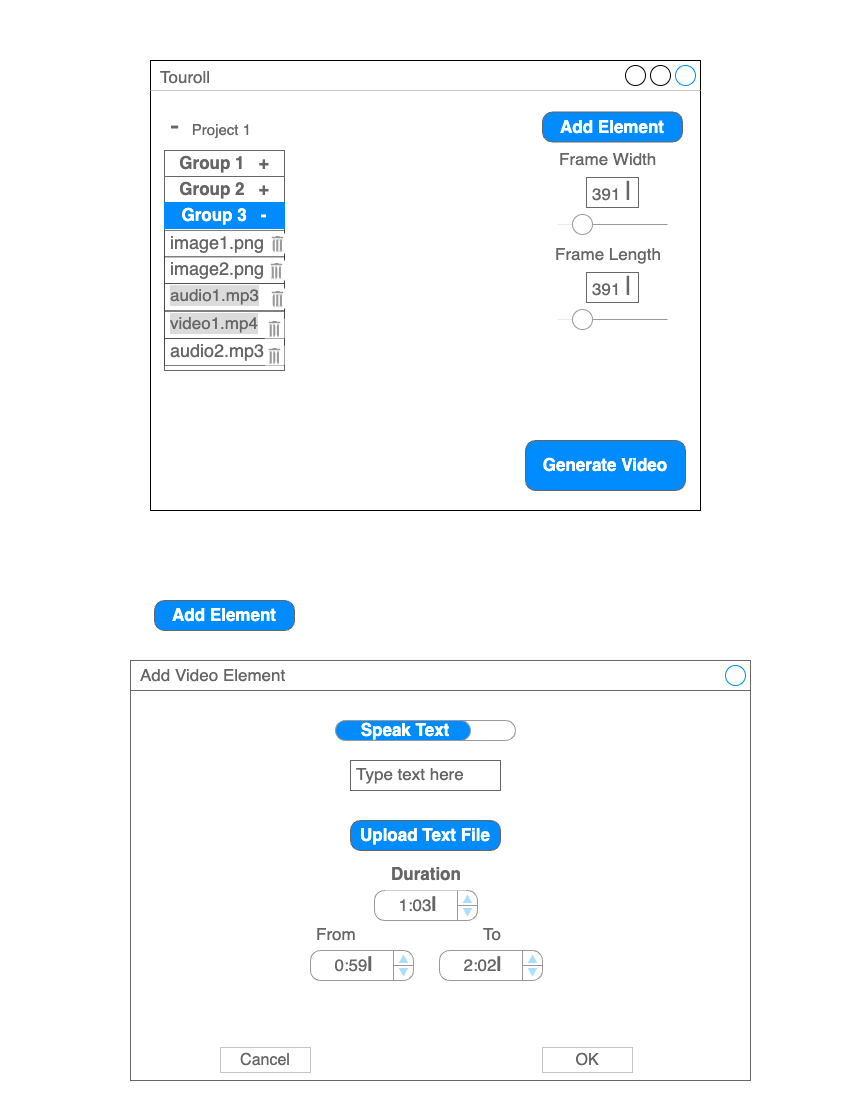

The diagram above was exported from draw.io. Its source (the exported page's mxGraphModel, read from the mxfile embedded in the PNG):
<mxGraphModel dx="948" dy="1158" grid="1" gridSize="10" guides="1" tooltips="1" connect="1" arrows="1" fold="1" page="1" pageScale="1" pageWidth="850" pageHeight="1100" math="0" shadow="0">
  <root>
    <mxCell id="0" />
    <mxCell id="1" parent="0" />
    <mxCell id="XWpHCNLex6STp4vf1nMq-1" value="Touroll" style="strokeWidth=1;shadow=0;dashed=0;align=center;html=1;shape=mxgraph.mockup.containers.window;align=left;verticalAlign=top;spacingLeft=8;strokeColor2=#008cff;strokeColor3=#c4c4c4;fontColor=#666666;mainText=;fontSize=17;labelBackgroundColor=none;whiteSpace=wrap;" vertex="1" parent="1">
      <mxGeometry x="150" y="60" width="550" height="450" as="geometry" />
    </mxCell>
    <mxCell id="XWpHCNLex6STp4vf1nMq-8" value="Generate Video" style="strokeWidth=1;shadow=0;dashed=0;align=center;html=1;shape=mxgraph.mockup.buttons.button;strokeColor=#666666;fontColor=#ffffff;mainText=;buttonStyle=round;fontSize=17;fontStyle=1;fillColor=#008cff;whiteSpace=wrap;" vertex="1" parent="1">
      <mxGeometry x="525" y="440" width="160" height="50" as="geometry" />
    </mxCell>
    <mxCell id="XWpHCNLex6STp4vf1nMq-35" value="&lt;font style=&quot;font-size: 28px;&quot;&gt;-&lt;/font&gt;&lt;font style=&quot;font-size: 15px;&quot;&gt;&amp;nbsp; &amp;nbsp;Project 1&lt;/font&gt;" style="strokeWidth=1;shadow=0;dashed=0;align=center;html=1;shape=mxgraph.mockup.text.textBox;fontColor=#666666;align=left;fontSize=17;spacingLeft=4;spacingTop=-3;whiteSpace=wrap;strokeColor=none;mainText=" vertex="1" parent="1">
      <mxGeometry x="164" y="113" width="120" height="27" as="geometry" />
    </mxCell>
    <mxCell id="XWpHCNLex6STp4vf1nMq-37" value="" style="strokeWidth=1;shadow=0;dashed=0;align=center;html=1;shape=mxgraph.mockup.containers.rrect;rSize=0;strokeColor=#666666;" vertex="1" parent="1">
      <mxGeometry x="164" y="150" width="120" height="220" as="geometry" />
    </mxCell>
    <mxCell id="XWpHCNLex6STp4vf1nMq-38" value="Group 1&amp;nbsp; &amp;nbsp;+" style="strokeColor=inherit;fillColor=inherit;gradientColor=inherit;strokeWidth=1;shadow=0;dashed=0;align=center;html=1;shape=mxgraph.mockup.containers.rrect;rSize=0;fontSize=17;fontColor=#666666;fontStyle=1;resizeWidth=1;whiteSpace=wrap;" vertex="1" parent="XWpHCNLex6STp4vf1nMq-37">
      <mxGeometry width="120" height="26" relative="1" as="geometry" />
    </mxCell>
    <mxCell id="XWpHCNLex6STp4vf1nMq-39" value="Group 2&amp;nbsp; &amp;nbsp;+" style="strokeColor=inherit;fillColor=inherit;gradientColor=inherit;strokeWidth=1;shadow=0;dashed=0;align=center;html=1;shape=mxgraph.mockup.containers.rrect;rSize=0;fontSize=17;fontColor=#666666;fontStyle=1;resizeWidth=1;whiteSpace=wrap;" vertex="1" parent="XWpHCNLex6STp4vf1nMq-37">
      <mxGeometry width="120" height="26" relative="1" as="geometry">
        <mxPoint y="26" as="offset" />
      </mxGeometry>
    </mxCell>
    <mxCell id="XWpHCNLex6STp4vf1nMq-40" value="Group 3&amp;nbsp; &amp;nbsp;-" style="strokeWidth=1;shadow=0;dashed=0;align=center;html=1;shape=mxgraph.mockup.containers.rrect;rSize=0;fontSize=17;fontColor=#ffffff;fontStyle=1;fillColor=#008cff;strokeColor=#008cff;resizeWidth=1;whiteSpace=wrap;" vertex="1" parent="XWpHCNLex6STp4vf1nMq-37">
      <mxGeometry width="120" height="26" relative="1" as="geometry">
        <mxPoint y="52" as="offset" />
      </mxGeometry>
    </mxCell>
    <mxCell id="XWpHCNLex6STp4vf1nMq-45" value="&lt;font style=&quot;font-size: 18px;&quot;&gt;image1.png&lt;/font&gt;" style="strokeWidth=1;shadow=0;dashed=0;align=center;html=1;shape=mxgraph.mockup.text.textBox;fontColor=#666666;align=left;fontSize=17;spacingLeft=4;spacingTop=-3;whiteSpace=wrap;strokeColor=default;mainText=;opacity=50;" vertex="1" parent="XWpHCNLex6STp4vf1nMq-37">
      <mxGeometry y="80" width="120" height="27" as="geometry" />
    </mxCell>
    <mxCell id="XWpHCNLex6STp4vf1nMq-46" value="&lt;font style=&quot;font-size: 18px;&quot;&gt;image2.png&lt;/font&gt;" style="strokeWidth=1;shadow=0;dashed=0;align=center;html=1;shape=mxgraph.mockup.text.textBox;fontColor=#666666;align=left;fontSize=17;spacingLeft=4;spacingTop=-3;whiteSpace=wrap;strokeColor=default;mainText=;opacity=50;" vertex="1" parent="XWpHCNLex6STp4vf1nMq-37">
      <mxGeometry y="106" width="120" height="27" as="geometry" />
    </mxCell>
    <mxCell id="XWpHCNLex6STp4vf1nMq-47" value="audio1.mp3" style="strokeWidth=1;shadow=0;dashed=0;align=center;shape=mxgraph.mockup.text.textBox;fontColor=#666666;align=left;fontSize=17;spacingLeft=4;spacingTop=-3;whiteSpace=wrap;strokeColor=default;mainText=;opacity=50;labelBackgroundColor=#dcdbdb;" vertex="1" parent="XWpHCNLex6STp4vf1nMq-37">
      <mxGeometry y="133" width="120" height="27" as="geometry" />
    </mxCell>
    <mxCell id="XWpHCNLex6STp4vf1nMq-48" value="video1.mp4" style="strokeWidth=1;shadow=0;dashed=0;align=center;shape=mxgraph.mockup.text.textBox;fontColor=#666666;align=left;fontSize=17;spacingLeft=4;spacingTop=-3;whiteSpace=wrap;strokeColor=default;mainText=;opacity=50;labelBackgroundColor=#dcdbdb;" vertex="1" parent="XWpHCNLex6STp4vf1nMq-37">
      <mxGeometry y="161" width="120" height="27" as="geometry" />
    </mxCell>
    <mxCell id="XWpHCNLex6STp4vf1nMq-49" value="&lt;span style=&quot;font-size: 18px;&quot;&gt;audio2.mp3&lt;/span&gt;" style="strokeWidth=1;shadow=0;dashed=0;align=center;html=1;shape=mxgraph.mockup.text.textBox;fontColor=#666666;align=left;fontSize=17;spacingLeft=4;spacingTop=-3;whiteSpace=wrap;strokeColor=default;mainText=;opacity=50;" vertex="1" parent="XWpHCNLex6STp4vf1nMq-37">
      <mxGeometry y="188" width="120" height="27" as="geometry" />
    </mxCell>
    <mxCell id="XWpHCNLex6STp4vf1nMq-99" value="" style="strokeColor=none;verticalLabelPosition=bottom;shadow=0;dashed=0;verticalAlign=top;strokeWidth=2;html=1;shape=mxgraph.mockup.misc.trashcanIcon;" vertex="1" parent="XWpHCNLex6STp4vf1nMq-37">
      <mxGeometry x="100" y="168" width="20" height="20" as="geometry" />
    </mxCell>
    <mxCell id="XWpHCNLex6STp4vf1nMq-100" value="" style="strokeColor=none;verticalLabelPosition=bottom;shadow=0;dashed=0;verticalAlign=top;strokeWidth=2;html=1;shape=mxgraph.mockup.misc.trashcanIcon;" vertex="1" parent="XWpHCNLex6STp4vf1nMq-37">
      <mxGeometry x="100" y="195" width="20" height="20" as="geometry" />
    </mxCell>
    <mxCell id="XWpHCNLex6STp4vf1nMq-65" value="Add Element" style="strokeWidth=1;shadow=0;dashed=0;align=center;html=1;shape=mxgraph.mockup.buttons.button;strokeColor=#666666;fontColor=#ffffff;mainText=;buttonStyle=round;fontSize=17;fontStyle=1;fillColor=#008cff;whiteSpace=wrap;" vertex="1" parent="1">
      <mxGeometry x="542" y="111.5" width="140" height="30" as="geometry" />
    </mxCell>
    <mxCell id="XWpHCNLex6STp4vf1nMq-75" value="" style="group" vertex="1" connectable="0" parent="1">
      <mxGeometry x="548.5" y="145" width="127" height="217" as="geometry" />
    </mxCell>
    <mxCell id="XWpHCNLex6STp4vf1nMq-66" value="" style="verticalLabelPosition=bottom;shadow=0;dashed=0;align=center;html=1;verticalAlign=top;strokeWidth=1;shape=mxgraph.mockup.forms.horSlider;strokeColor=#999999;sliderStyle=basic;sliderPos=20;handleStyle=circle;fillColor2=#ddeeff;" vertex="1" parent="XWpHCNLex6STp4vf1nMq-75">
      <mxGeometry x="8.5" y="59" width="110" height="40" as="geometry" />
    </mxCell>
    <mxCell id="XWpHCNLex6STp4vf1nMq-68" value="" style="verticalLabelPosition=bottom;shadow=0;dashed=0;align=center;html=1;verticalAlign=top;strokeWidth=1;shape=mxgraph.mockup.forms.horSlider;strokeColor=#999999;sliderStyle=basic;sliderPos=20;handleStyle=circle;fillColor2=#ddeeff;" vertex="1" parent="XWpHCNLex6STp4vf1nMq-75">
      <mxGeometry x="8.5" y="154" width="110" height="40" as="geometry" />
    </mxCell>
    <mxCell id="XWpHCNLex6STp4vf1nMq-70" value="Frame Width" style="strokeWidth=1;shadow=0;dashed=0;align=center;html=1;shape=mxgraph.mockup.text.textBox;fontColor=#666666;align=left;fontSize=17;spacingLeft=4;spacingTop=-3;whiteSpace=wrap;strokeColor=none;mainText=" vertex="1" parent="XWpHCNLex6STp4vf1nMq-75">
      <mxGeometry x="4.5" width="118" height="30" as="geometry" />
    </mxCell>
    <mxCell id="XWpHCNLex6STp4vf1nMq-71" value="391 &lt;font style=&quot;font-size: 26px;&quot;&gt;|&lt;/font&gt;" style="strokeWidth=1;shadow=0;dashed=0;align=center;html=1;shape=mxgraph.mockup.text.textBox;fontColor=#666666;align=left;fontSize=17;spacingLeft=4;spacingTop=-3;whiteSpace=wrap;strokeColor=#666666;mainText=" vertex="1" parent="XWpHCNLex6STp4vf1nMq-75">
      <mxGeometry x="37.5" y="32" width="52" height="30" as="geometry" />
    </mxCell>
    <mxCell id="XWpHCNLex6STp4vf1nMq-72" value="391 &lt;font style=&quot;font-size: 26px;&quot;&gt;|&lt;/font&gt;" style="strokeWidth=1;shadow=0;dashed=0;align=center;html=1;shape=mxgraph.mockup.text.textBox;fontColor=#666666;align=left;fontSize=17;spacingLeft=4;spacingTop=-3;whiteSpace=wrap;strokeColor=#666666;mainText=" vertex="1" parent="XWpHCNLex6STp4vf1nMq-75">
      <mxGeometry x="37.5" y="127" width="52" height="30" as="geometry" />
    </mxCell>
    <mxCell id="XWpHCNLex6STp4vf1nMq-73" value="Frame Length" style="strokeWidth=1;shadow=0;dashed=0;align=center;html=1;shape=mxgraph.mockup.text.textBox;fontColor=#666666;align=left;fontSize=17;spacingLeft=4;spacingTop=-3;whiteSpace=wrap;strokeColor=none;mainText=" vertex="1" parent="XWpHCNLex6STp4vf1nMq-75">
      <mxGeometry y="95" width="127" height="30" as="geometry" />
    </mxCell>
    <mxCell id="XWpHCNLex6STp4vf1nMq-78" value="Add Element" style="strokeWidth=1;shadow=0;dashed=0;align=center;html=1;shape=mxgraph.mockup.buttons.button;strokeColor=#666666;fontColor=#ffffff;mainText=;buttonStyle=round;fontSize=17;fontStyle=1;fillColor=#008cff;whiteSpace=wrap;" vertex="1" parent="1">
      <mxGeometry x="154" y="600" width="140" height="30" as="geometry" />
    </mxCell>
    <mxCell id="XWpHCNLex6STp4vf1nMq-79" value="" style="strokeWidth=1;shadow=0;dashed=0;align=center;html=1;shape=mxgraph.mockup.containers.rrect;rSize=0;strokeColor=#666666;fontColor=#666666;fontSize=17;verticalAlign=top;whiteSpace=wrap;fillColor=#ffffff;spacingTop=32;fontStyle=1" vertex="1" parent="1">
      <mxGeometry x="130" y="660" width="620" height="420" as="geometry" />
    </mxCell>
    <mxCell id="XWpHCNLex6STp4vf1nMq-80" value="Add Video Element" style="strokeWidth=1;shadow=0;dashed=0;align=center;html=1;shape=mxgraph.mockup.containers.rrect;rSize=0;fontSize=17;fontColor=#666666;strokeColor=#666666;align=left;spacingLeft=8;fillColor=none;resizeWidth=1;whiteSpace=wrap;" vertex="1" parent="XWpHCNLex6STp4vf1nMq-79">
      <mxGeometry width="620" height="30" relative="1" as="geometry" />
    </mxCell>
    <mxCell id="XWpHCNLex6STp4vf1nMq-81" value="" style="shape=ellipse;strokeColor=#008cff;resizable=0;fillColor=none;html=1;" vertex="1" parent="XWpHCNLex6STp4vf1nMq-80">
      <mxGeometry x="1" y="0.5" width="20" height="20" relative="1" as="geometry">
        <mxPoint x="-25" y="-10" as="offset" />
      </mxGeometry>
    </mxCell>
    <mxCell id="XWpHCNLex6STp4vf1nMq-82" value="Cancel" style="strokeWidth=1;shadow=0;dashed=0;align=center;html=1;shape=mxgraph.mockup.containers.rrect;rSize=0;fontSize=16;fontColor=#666666;strokeColor=#c4c4c4;whiteSpace=wrap;fillColor=none;" vertex="1" parent="XWpHCNLex6STp4vf1nMq-79">
      <mxGeometry x="0.25" y="1" width="90" height="25" relative="1" as="geometry">
        <mxPoint x="-65" y="-33" as="offset" />
      </mxGeometry>
    </mxCell>
    <mxCell id="XWpHCNLex6STp4vf1nMq-83" value="OK" style="strokeWidth=1;shadow=0;dashed=0;align=center;html=1;shape=mxgraph.mockup.containers.rrect;rSize=0;fontSize=16;fontColor=#666666;strokeColor=#c4c4c4;whiteSpace=wrap;fillColor=none;" vertex="1" parent="XWpHCNLex6STp4vf1nMq-79">
      <mxGeometry x="0.75" y="1" width="90" height="25" relative="1" as="geometry">
        <mxPoint x="-53" y="-33" as="offset" />
      </mxGeometry>
    </mxCell>
    <mxCell id="XWpHCNLex6STp4vf1nMq-85" value="Type text here" style="strokeWidth=1;shadow=0;dashed=0;align=center;html=1;shape=mxgraph.mockup.text.textBox;fontColor=#666666;align=left;fontSize=17;spacingLeft=4;spacingTop=-3;whiteSpace=wrap;strokeColor=#666666;mainText=" vertex="1" parent="XWpHCNLex6STp4vf1nMq-79">
      <mxGeometry x="220" y="100" width="150" height="30" as="geometry" />
    </mxCell>
    <mxCell id="XWpHCNLex6STp4vf1nMq-84" value="Speak Text" style="strokeWidth=1;shadow=0;dashed=0;align=center;html=1;shape=mxgraph.mockup.buttons.onOffButton;gradientColor=none;strokeColor=#999999;buttonState=on;fillColor2=#008cff;fontColor=#ffffff;fontSize=17;mainText=;spacingRight=40;fontStyle=1;whiteSpace=wrap;" vertex="1" parent="XWpHCNLex6STp4vf1nMq-79">
      <mxGeometry x="205" y="60" width="180" height="20" as="geometry" />
    </mxCell>
    <mxCell id="XWpHCNLex6STp4vf1nMq-87" value="&lt;table cellpadding=&quot;0&quot; cellspacing=&quot;0&quot; style=&quot;width:100%;height:100%;&quot;&gt;&lt;tbody&gt;&lt;tr&gt;&lt;td style=&quot;width:85%&quot;&gt;1:03&lt;b&gt;&lt;font style=&quot;font-size: 20px;&quot;&gt;|&lt;/font&gt;&lt;/b&gt;&lt;/td&gt;&lt;td style=&quot;width:15%&quot;&gt;&lt;/td&gt;&lt;/tr&gt;&lt;/tbody&gt;&lt;/table&gt;" style="strokeWidth=1;shadow=0;dashed=0;align=center;html=1;shape=mxgraph.mockup.forms.spinner;strokeColor=#999999;spinLayout=right;spinStyle=normal;adjStyle=triangle;fillColor=#aaddff;fontSize=17;fontColor=#666666;mainText=;html=1;overflow=fill;" vertex="1" parent="XWpHCNLex6STp4vf1nMq-79">
      <mxGeometry x="244" y="230" width="103" height="30" as="geometry" />
    </mxCell>
    <mxCell id="XWpHCNLex6STp4vf1nMq-86" value="Upload Text File" style="strokeWidth=1;shadow=0;dashed=0;align=center;html=1;shape=mxgraph.mockup.buttons.button;strokeColor=#666666;fontColor=#ffffff;mainText=;buttonStyle=round;fontSize=17;fontStyle=1;fillColor=#008cff;whiteSpace=wrap;" vertex="1" parent="XWpHCNLex6STp4vf1nMq-79">
      <mxGeometry x="220" y="160" width="150" height="30" as="geometry" />
    </mxCell>
    <mxCell id="XWpHCNLex6STp4vf1nMq-91" value="Duration" style="strokeWidth=1;shadow=0;dashed=0;align=center;html=1;shape=mxgraph.mockup.text.textBox;fontColor=#666666;align=left;fontSize=17;spacingLeft=4;spacingTop=-3;whiteSpace=wrap;strokeColor=none;mainText=;fontStyle=1" vertex="1" parent="XWpHCNLex6STp4vf1nMq-79">
      <mxGeometry x="255" y="200" width="80" height="30" as="geometry" />
    </mxCell>
    <mxCell id="XWpHCNLex6STp4vf1nMq-97" value="From" style="strokeWidth=1;shadow=0;dashed=0;align=center;html=1;shape=mxgraph.mockup.text.textBox;fontColor=#666666;align=left;fontSize=17;spacingLeft=4;spacingTop=-3;whiteSpace=wrap;strokeColor=none;mainText=" vertex="1" parent="XWpHCNLex6STp4vf1nMq-79">
      <mxGeometry x="180" y="260" width="50" height="30" as="geometry" />
    </mxCell>
    <mxCell id="XWpHCNLex6STp4vf1nMq-98" value="To" style="strokeWidth=1;shadow=0;dashed=0;align=center;html=1;shape=mxgraph.mockup.text.textBox;fontColor=#666666;align=left;fontSize=17;spacingLeft=4;spacingTop=-3;whiteSpace=wrap;strokeColor=none;mainText=" vertex="1" parent="XWpHCNLex6STp4vf1nMq-79">
      <mxGeometry x="347" y="260" width="50" height="30" as="geometry" />
    </mxCell>
    <mxCell id="XWpHCNLex6STp4vf1nMq-94" value="&lt;table cellpadding=&quot;0&quot; cellspacing=&quot;0&quot; style=&quot;width:100%;height:100%;&quot;&gt;&lt;tbody&gt;&lt;tr&gt;&lt;td style=&quot;width:85%&quot;&gt;0:59&lt;b&gt;&lt;font style=&quot;font-size: 20px;&quot;&gt;|&lt;/font&gt;&lt;/b&gt;&lt;/td&gt;&lt;td style=&quot;width:15%&quot;&gt;&lt;/td&gt;&lt;/tr&gt;&lt;/tbody&gt;&lt;/table&gt;" style="strokeWidth=1;shadow=0;dashed=0;align=center;html=1;shape=mxgraph.mockup.forms.spinner;strokeColor=#999999;spinLayout=right;spinStyle=normal;adjStyle=triangle;fillColor=#aaddff;fontSize=17;fontColor=#666666;mainText=;html=1;overflow=fill;" vertex="1" parent="XWpHCNLex6STp4vf1nMq-79">
      <mxGeometry x="180" y="290" width="103" height="30" as="geometry" />
    </mxCell>
    <mxCell id="XWpHCNLex6STp4vf1nMq-93" value="&lt;table cellpadding=&quot;0&quot; cellspacing=&quot;0&quot; style=&quot;width:100%;height:100%;&quot;&gt;&lt;tbody&gt;&lt;tr&gt;&lt;td style=&quot;width:85%&quot;&gt;2:02&lt;b&gt;&lt;font style=&quot;font-size: 20px;&quot;&gt;|&lt;/font&gt;&lt;/b&gt;&lt;/td&gt;&lt;td style=&quot;width:15%&quot;&gt;&lt;/td&gt;&lt;/tr&gt;&lt;/tbody&gt;&lt;/table&gt;" style="strokeWidth=1;shadow=0;dashed=0;align=center;html=1;shape=mxgraph.mockup.forms.spinner;strokeColor=#999999;spinLayout=right;spinStyle=normal;adjStyle=triangle;fillColor=#aaddff;fontSize=17;fontColor=#666666;mainText=;html=1;overflow=fill;" vertex="1" parent="XWpHCNLex6STp4vf1nMq-79">
      <mxGeometry x="309" y="290" width="103" height="30" as="geometry" />
    </mxCell>
    <mxCell id="XWpHCNLex6STp4vf1nMq-88" value="" style="strokeColor=none;verticalLabelPosition=bottom;shadow=0;dashed=0;verticalAlign=top;strokeWidth=2;html=1;shape=mxgraph.mockup.misc.trashcanIcon;" vertex="1" parent="1">
      <mxGeometry x="267" y="233" width="20" height="20" as="geometry" />
    </mxCell>
    <mxCell id="XWpHCNLex6STp4vf1nMq-89" value="" style="strokeColor=none;verticalLabelPosition=bottom;shadow=0;dashed=0;verticalAlign=top;strokeWidth=2;html=1;shape=mxgraph.mockup.misc.trashcanIcon;" vertex="1" parent="1">
      <mxGeometry x="266" y="260" width="20" height="20" as="geometry" />
    </mxCell>
    <mxCell id="XWpHCNLex6STp4vf1nMq-90" value="" style="strokeColor=none;verticalLabelPosition=bottom;shadow=0;dashed=0;verticalAlign=top;strokeWidth=2;html=1;shape=mxgraph.mockup.misc.trashcanIcon;" vertex="1" parent="1">
      <mxGeometry x="267" y="288" width="20" height="20" as="geometry" />
    </mxCell>
  </root>
</mxGraphModel>